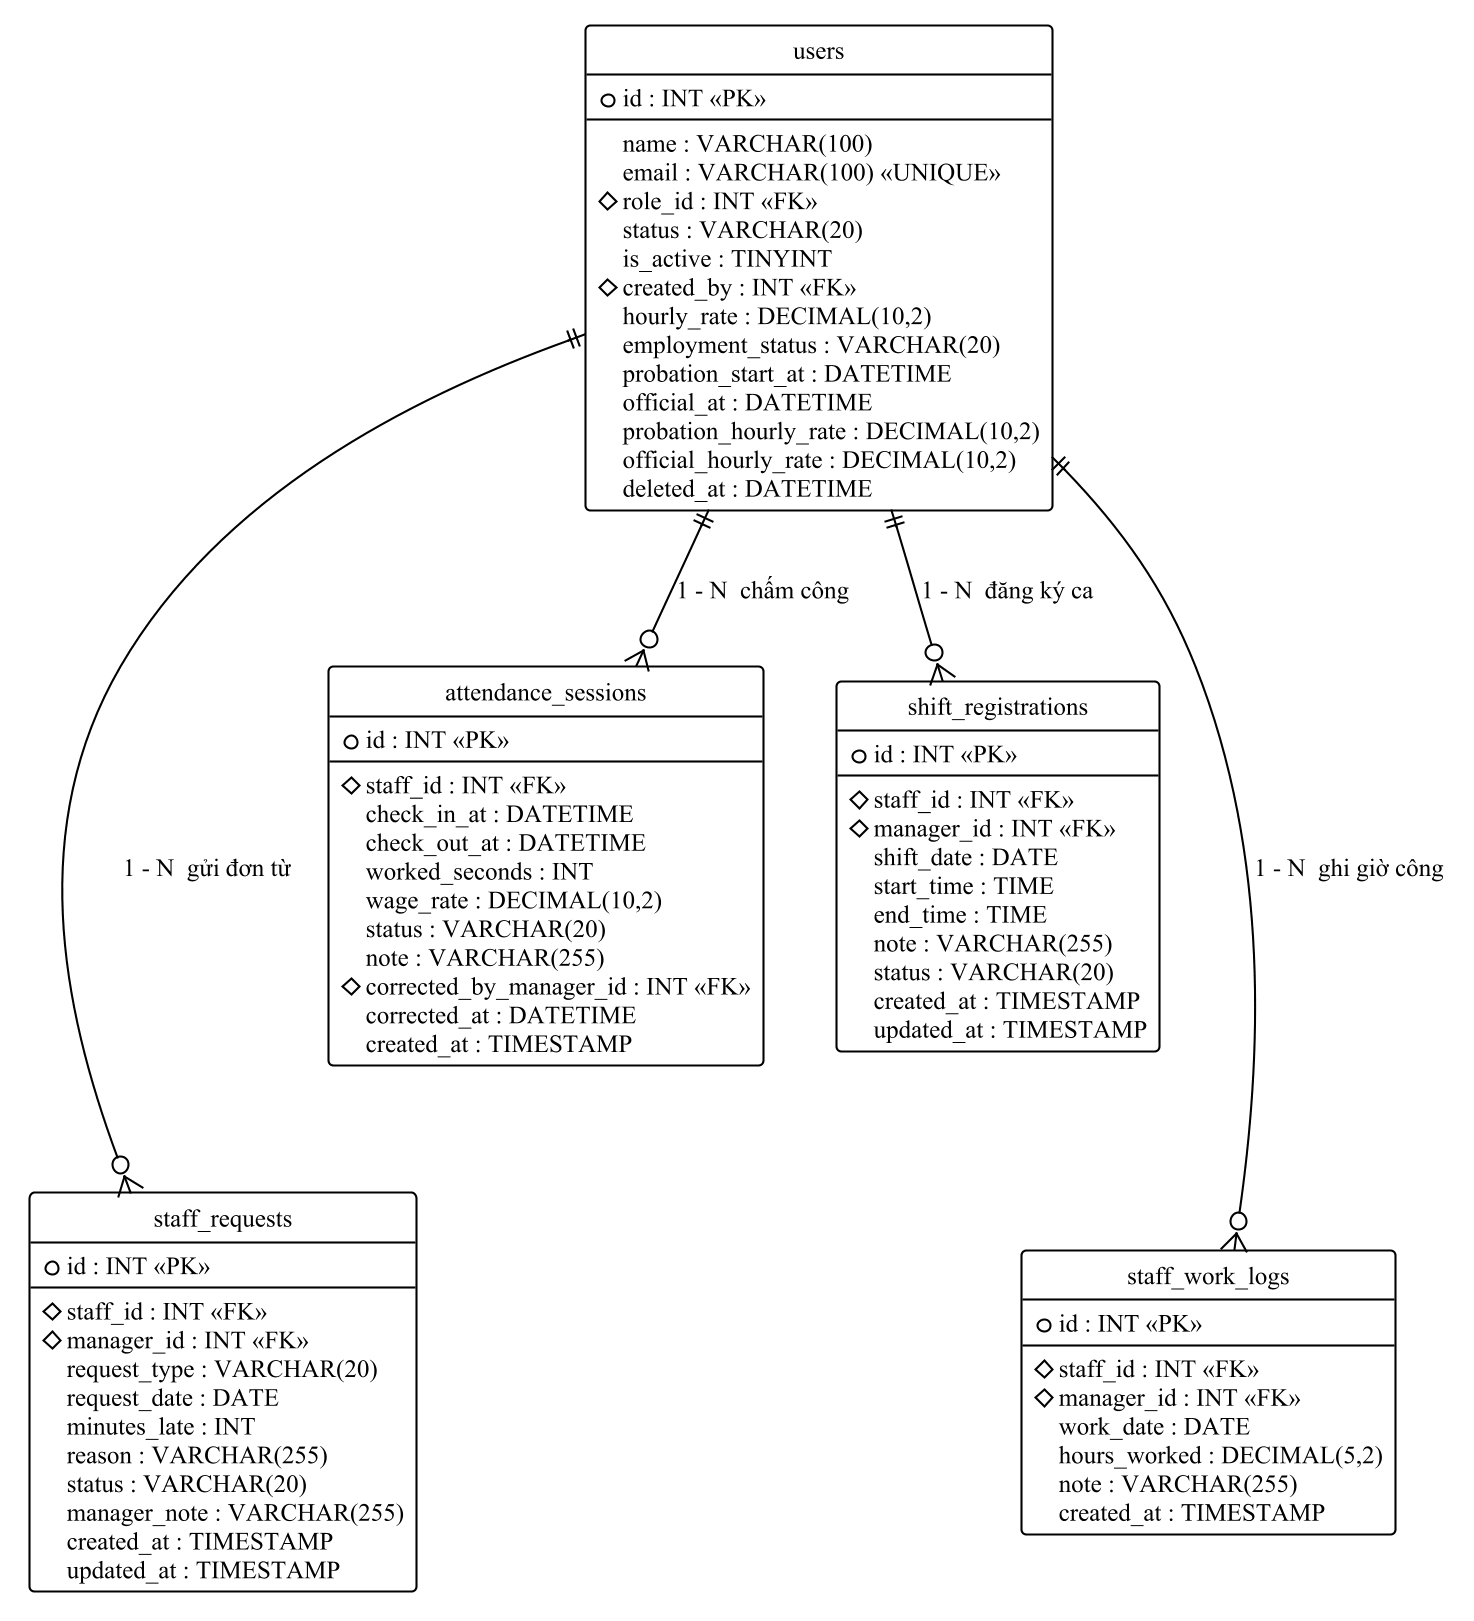

The diagram above was rendered by PlantUML. Its source (embedded in the PNG):
@startuml
' Hinh 1.18 - So do ERD phan he Nhan su
!theme plain
skinparam dpi 200
skinparam defaultFontName "Times New Roman"
skinparam defaultFontSize 12
skinparam shadowing false
hide circle

entity "users" as users {
  * id : INT <<PK>>
  --
  name : VARCHAR(100)
  email : VARCHAR(100) <<UNIQUE>>
  # role_id : INT <<FK>>
  status : VARCHAR(20)
  is_active : TINYINT
  # created_by : INT <<FK>>
  hourly_rate : DECIMAL(10,2)
  employment_status : VARCHAR(20)
  probation_start_at : DATETIME
  official_at : DATETIME
  probation_hourly_rate : DECIMAL(10,2)
  official_hourly_rate : DECIMAL(10,2)
  deleted_at : DATETIME
}

entity "attendance_sessions" as att {
  * id : INT <<PK>>
  --
  # staff_id : INT <<FK>>
  check_in_at : DATETIME
  check_out_at : DATETIME
  worked_seconds : INT
  wage_rate : DECIMAL(10,2)
  status : VARCHAR(20)
  note : VARCHAR(255)
  # corrected_by_manager_id : INT <<FK>>
  corrected_at : DATETIME
  created_at : TIMESTAMP
}

entity "shift_registrations" as shifts {
  * id : INT <<PK>>
  --
  # staff_id : INT <<FK>>
  # manager_id : INT <<FK>>
  shift_date : DATE
  start_time : TIME
  end_time : TIME
  note : VARCHAR(255)
  status : VARCHAR(20)
  created_at : TIMESTAMP
  updated_at : TIMESTAMP
}

entity "staff_requests" as reqs {
  * id : INT <<PK>>
  --
  # staff_id : INT <<FK>>
  # manager_id : INT <<FK>>
  request_type : VARCHAR(20)
  request_date : DATE
  minutes_late : INT
  reason : VARCHAR(255)
  status : VARCHAR(20)
  manager_note : VARCHAR(255)
  created_at : TIMESTAMP
  updated_at : TIMESTAMP
}

entity "staff_work_logs" as wlogs {
  * id : INT <<PK>>
  --
  # staff_id : INT <<FK>>
  # manager_id : INT <<FK>>
  work_date : DATE
  hours_worked : DECIMAL(5,2)
  note : VARCHAR(255)
  created_at : TIMESTAMP
}

att   -[hidden]down- reqs
shifts -[hidden]down- wlogs

users ||--o{ att    : "1 - N  chấm công"
users ||--o{ shifts : "1 - N  đăng ký ca"
users ||--o{ reqs   : "1 - N  gửi đơn từ"
users ||--o{ wlogs  : "1 - N  ghi giờ công"

@enduml